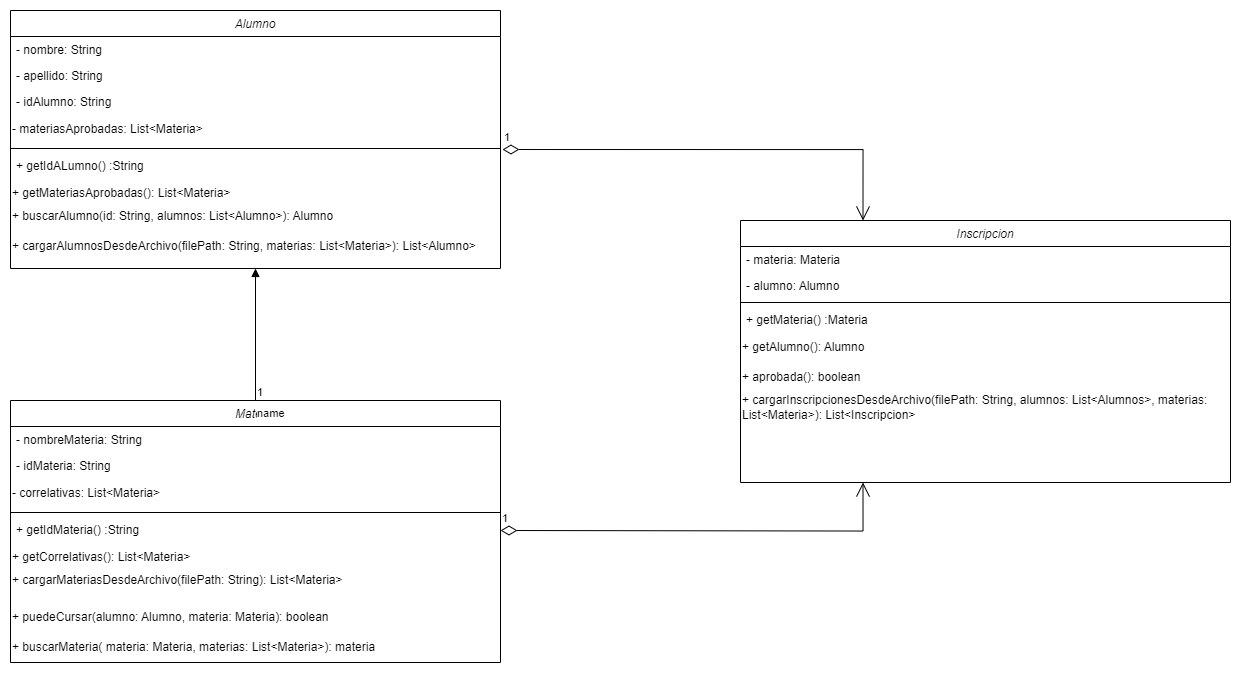

The diagram above was exported from draw.io. Its source (the exported page's mxGraphModel, read from the mxfile embedded in the PNG):
<mxGraphModel dx="2000" dy="568" grid="1" gridSize="10" guides="1" tooltips="1" connect="1" arrows="1" fold="1" page="1" pageScale="1" pageWidth="827" pageHeight="1169" math="0" shadow="0">
  <root>
    <mxCell id="WIyWlLk6GJQsqaUBKTNV-0" />
    <mxCell id="WIyWlLk6GJQsqaUBKTNV-1" parent="WIyWlLk6GJQsqaUBKTNV-0" />
    <mxCell id="zkfFHV4jXpPFQw0GAbJ--0" value="Alumno" style="swimlane;fontStyle=2;align=center;verticalAlign=top;childLayout=stackLayout;horizontal=1;startSize=26;horizontalStack=0;resizeParent=1;resizeLast=0;collapsible=1;marginBottom=0;rounded=0;shadow=0;strokeWidth=1;" parent="WIyWlLk6GJQsqaUBKTNV-1" vertex="1">
      <mxGeometry x="-30" y="10" width="490" height="258" as="geometry">
        <mxRectangle x="230" y="140" width="160" height="26" as="alternateBounds" />
      </mxGeometry>
    </mxCell>
    <mxCell id="zkfFHV4jXpPFQw0GAbJ--1" value="- nombre: String " style="text;align=left;verticalAlign=top;spacingLeft=4;spacingRight=4;overflow=hidden;rotatable=0;points=[[0,0.5],[1,0.5]];portConstraint=eastwest;" parent="zkfFHV4jXpPFQw0GAbJ--0" vertex="1">
      <mxGeometry y="26" width="490" height="26" as="geometry" />
    </mxCell>
    <mxCell id="zkfFHV4jXpPFQw0GAbJ--2" value="- apellido: String" style="text;align=left;verticalAlign=top;spacingLeft=4;spacingRight=4;overflow=hidden;rotatable=0;points=[[0,0.5],[1,0.5]];portConstraint=eastwest;rounded=0;shadow=0;html=0;" parent="zkfFHV4jXpPFQw0GAbJ--0" vertex="1">
      <mxGeometry y="52" width="490" height="26" as="geometry" />
    </mxCell>
    <mxCell id="zkfFHV4jXpPFQw0GAbJ--3" value="- idAlumno: String " style="text;align=left;verticalAlign=top;spacingLeft=4;spacingRight=4;overflow=hidden;rotatable=0;points=[[0,0.5],[1,0.5]];portConstraint=eastwest;rounded=0;shadow=0;html=0;" parent="zkfFHV4jXpPFQw0GAbJ--0" vertex="1">
      <mxGeometry y="78" width="490" height="26" as="geometry" />
    </mxCell>
    <mxCell id="iEClD9WP2Q2Nl0ErzrN4-0" value="- materiasAprobadas: List&amp;lt;Materia&amp;gt;" style="text;strokeColor=none;align=left;fillColor=none;html=1;verticalAlign=middle;whiteSpace=wrap;rounded=0;" parent="zkfFHV4jXpPFQw0GAbJ--0" vertex="1">
      <mxGeometry y="104" width="490" height="30" as="geometry" />
    </mxCell>
    <mxCell id="zkfFHV4jXpPFQw0GAbJ--4" value="" style="line;html=1;strokeWidth=1;align=left;verticalAlign=middle;spacingTop=-1;spacingLeft=3;spacingRight=3;rotatable=0;labelPosition=right;points=[];portConstraint=eastwest;" parent="zkfFHV4jXpPFQw0GAbJ--0" vertex="1">
      <mxGeometry y="134" width="490" height="8" as="geometry" />
    </mxCell>
    <mxCell id="zkfFHV4jXpPFQw0GAbJ--5" value="+ getIdALumno() :String&#10;" style="text;align=left;verticalAlign=top;spacingLeft=4;spacingRight=4;overflow=hidden;rotatable=0;points=[[0,0.5],[1,0.5]];portConstraint=eastwest;" parent="zkfFHV4jXpPFQw0GAbJ--0" vertex="1">
      <mxGeometry y="142" width="490" height="26" as="geometry" />
    </mxCell>
    <mxCell id="74dnQ7F0EY-RlnbEdRR1-0" value="+ getMateriasAprobadas(): List&amp;lt;Materia&amp;gt;" style="text;strokeColor=none;align=left;fillColor=none;html=1;verticalAlign=middle;whiteSpace=wrap;rounded=0;" vertex="1" parent="zkfFHV4jXpPFQw0GAbJ--0">
      <mxGeometry y="168" width="490" height="30" as="geometry" />
    </mxCell>
    <mxCell id="74dnQ7F0EY-RlnbEdRR1-1" value="&lt;div&gt;+ buscarAlumno(id: String, alumnos: List&amp;lt;Alumno&amp;gt;): Alumno&lt;/div&gt;&lt;div&gt;&lt;br&gt;&lt;/div&gt;" style="text;strokeColor=none;align=left;fillColor=none;html=1;verticalAlign=middle;whiteSpace=wrap;rounded=0;" vertex="1" parent="zkfFHV4jXpPFQw0GAbJ--0">
      <mxGeometry y="198" width="490" height="30" as="geometry" />
    </mxCell>
    <mxCell id="74dnQ7F0EY-RlnbEdRR1-3" value="&lt;div&gt;&lt;div&gt;+ cargarAlumnosDesdeArchivo(filePath: String, materias: List&amp;lt;Materia&amp;gt;): List&amp;lt;Alumno&amp;gt;&lt;/div&gt;&lt;/div&gt;&lt;div&gt;&lt;br&gt;&lt;/div&gt;" style="text;strokeColor=none;align=left;fillColor=none;html=1;verticalAlign=middle;whiteSpace=wrap;rounded=0;" vertex="1" parent="zkfFHV4jXpPFQw0GAbJ--0">
      <mxGeometry y="228" width="490" height="30" as="geometry" />
    </mxCell>
    <mxCell id="74dnQ7F0EY-RlnbEdRR1-5" value="Materia" style="swimlane;fontStyle=2;align=center;verticalAlign=top;childLayout=stackLayout;horizontal=1;startSize=26;horizontalStack=0;resizeParent=1;resizeLast=0;collapsible=1;marginBottom=0;rounded=0;shadow=0;strokeWidth=1;" vertex="1" parent="WIyWlLk6GJQsqaUBKTNV-1">
      <mxGeometry x="-30" y="400" width="490" height="262" as="geometry">
        <mxRectangle x="230" y="140" width="160" height="26" as="alternateBounds" />
      </mxGeometry>
    </mxCell>
    <mxCell id="74dnQ7F0EY-RlnbEdRR1-6" value="- nombreMateria: String " style="text;align=left;verticalAlign=top;spacingLeft=4;spacingRight=4;overflow=hidden;rotatable=0;points=[[0,0.5],[1,0.5]];portConstraint=eastwest;" vertex="1" parent="74dnQ7F0EY-RlnbEdRR1-5">
      <mxGeometry y="26" width="490" height="26" as="geometry" />
    </mxCell>
    <mxCell id="74dnQ7F0EY-RlnbEdRR1-8" value="- idMateria: String " style="text;align=left;verticalAlign=top;spacingLeft=4;spacingRight=4;overflow=hidden;rotatable=0;points=[[0,0.5],[1,0.5]];portConstraint=eastwest;rounded=0;shadow=0;html=0;" vertex="1" parent="74dnQ7F0EY-RlnbEdRR1-5">
      <mxGeometry y="52" width="490" height="26" as="geometry" />
    </mxCell>
    <mxCell id="74dnQ7F0EY-RlnbEdRR1-9" value="- correlativas: List&amp;lt;Materia&amp;gt;" style="text;strokeColor=none;align=left;fillColor=none;html=1;verticalAlign=middle;whiteSpace=wrap;rounded=0;" vertex="1" parent="74dnQ7F0EY-RlnbEdRR1-5">
      <mxGeometry y="78" width="490" height="30" as="geometry" />
    </mxCell>
    <mxCell id="74dnQ7F0EY-RlnbEdRR1-10" value="" style="line;html=1;strokeWidth=1;align=left;verticalAlign=middle;spacingTop=-1;spacingLeft=3;spacingRight=3;rotatable=0;labelPosition=right;points=[];portConstraint=eastwest;" vertex="1" parent="74dnQ7F0EY-RlnbEdRR1-5">
      <mxGeometry y="108" width="490" height="8" as="geometry" />
    </mxCell>
    <mxCell id="74dnQ7F0EY-RlnbEdRR1-11" value="+ getIdMateria() :String&#10;" style="text;align=left;verticalAlign=top;spacingLeft=4;spacingRight=4;overflow=hidden;rotatable=0;points=[[0,0.5],[1,0.5]];portConstraint=eastwest;" vertex="1" parent="74dnQ7F0EY-RlnbEdRR1-5">
      <mxGeometry y="116" width="490" height="26" as="geometry" />
    </mxCell>
    <mxCell id="74dnQ7F0EY-RlnbEdRR1-12" value="+ getCorrelativas(): List&amp;lt;Materia&amp;gt;" style="text;strokeColor=none;align=left;fillColor=none;html=1;verticalAlign=middle;whiteSpace=wrap;rounded=0;" vertex="1" parent="74dnQ7F0EY-RlnbEdRR1-5">
      <mxGeometry y="142" width="490" height="30" as="geometry" />
    </mxCell>
    <mxCell id="74dnQ7F0EY-RlnbEdRR1-14" value="&lt;div&gt;&lt;div&gt;+ cargarMateriasDesdeArchivo(filePath: String): List&amp;lt;Materia&amp;gt;&lt;/div&gt;&lt;/div&gt;&lt;div&gt;&lt;br&gt;&lt;/div&gt;" style="text;strokeColor=none;align=left;fillColor=none;html=1;verticalAlign=middle;whiteSpace=wrap;rounded=0;" vertex="1" parent="74dnQ7F0EY-RlnbEdRR1-5">
      <mxGeometry y="172" width="490" height="30" as="geometry" />
    </mxCell>
    <mxCell id="74dnQ7F0EY-RlnbEdRR1-15" value="&lt;div&gt;&lt;div&gt;+ puedeCursar(alumno: Alumno, materia: Materia): boolean&lt;/div&gt;&lt;/div&gt;" style="text;strokeColor=none;align=left;fillColor=none;html=1;verticalAlign=middle;whiteSpace=wrap;rounded=0;" vertex="1" parent="74dnQ7F0EY-RlnbEdRR1-5">
      <mxGeometry y="202" width="490" height="30" as="geometry" />
    </mxCell>
    <mxCell id="74dnQ7F0EY-RlnbEdRR1-16" value="+ buscarMateria( materia: Materia, materias: List&amp;lt;Materia&amp;gt;): materia" style="text;strokeColor=none;align=left;fillColor=none;html=1;verticalAlign=middle;whiteSpace=wrap;rounded=0;" vertex="1" parent="74dnQ7F0EY-RlnbEdRR1-5">
      <mxGeometry y="232" width="490" height="30" as="geometry" />
    </mxCell>
    <mxCell id="74dnQ7F0EY-RlnbEdRR1-17" value="Inscripcion" style="swimlane;fontStyle=2;align=center;verticalAlign=top;childLayout=stackLayout;horizontal=1;startSize=26;horizontalStack=0;resizeParent=1;resizeLast=0;collapsible=1;marginBottom=0;rounded=0;shadow=0;strokeWidth=1;" vertex="1" parent="WIyWlLk6GJQsqaUBKTNV-1">
      <mxGeometry x="700" y="220" width="490" height="262" as="geometry">
        <mxRectangle x="230" y="140" width="160" height="26" as="alternateBounds" />
      </mxGeometry>
    </mxCell>
    <mxCell id="74dnQ7F0EY-RlnbEdRR1-18" value="- materia: Materia" style="text;align=left;verticalAlign=top;spacingLeft=4;spacingRight=4;overflow=hidden;rotatable=0;points=[[0,0.5],[1,0.5]];portConstraint=eastwest;" vertex="1" parent="74dnQ7F0EY-RlnbEdRR1-17">
      <mxGeometry y="26" width="490" height="26" as="geometry" />
    </mxCell>
    <mxCell id="74dnQ7F0EY-RlnbEdRR1-19" value="- alumno: Alumno" style="text;align=left;verticalAlign=top;spacingLeft=4;spacingRight=4;overflow=hidden;rotatable=0;points=[[0,0.5],[1,0.5]];portConstraint=eastwest;rounded=0;shadow=0;html=0;" vertex="1" parent="74dnQ7F0EY-RlnbEdRR1-17">
      <mxGeometry y="52" width="490" height="26" as="geometry" />
    </mxCell>
    <mxCell id="74dnQ7F0EY-RlnbEdRR1-21" value="" style="line;html=1;strokeWidth=1;align=left;verticalAlign=middle;spacingTop=-1;spacingLeft=3;spacingRight=3;rotatable=0;labelPosition=right;points=[];portConstraint=eastwest;" vertex="1" parent="74dnQ7F0EY-RlnbEdRR1-17">
      <mxGeometry y="78" width="490" height="8" as="geometry" />
    </mxCell>
    <mxCell id="74dnQ7F0EY-RlnbEdRR1-22" value="+ getMateria() :Materia&#10;" style="text;align=left;verticalAlign=top;spacingLeft=4;spacingRight=4;overflow=hidden;rotatable=0;points=[[0,0.5],[1,0.5]];portConstraint=eastwest;" vertex="1" parent="74dnQ7F0EY-RlnbEdRR1-17">
      <mxGeometry y="86" width="490" height="26" as="geometry" />
    </mxCell>
    <mxCell id="74dnQ7F0EY-RlnbEdRR1-23" value="+ getAlumno(): Alumno" style="text;strokeColor=none;align=left;fillColor=none;html=1;verticalAlign=middle;whiteSpace=wrap;rounded=0;" vertex="1" parent="74dnQ7F0EY-RlnbEdRR1-17">
      <mxGeometry y="112" width="490" height="30" as="geometry" />
    </mxCell>
    <mxCell id="74dnQ7F0EY-RlnbEdRR1-24" value="&lt;div&gt;&lt;div&gt;+ aprobada(): boolean&lt;/div&gt;&lt;/div&gt;" style="text;strokeColor=none;align=left;fillColor=none;html=1;verticalAlign=middle;whiteSpace=wrap;rounded=0;" vertex="1" parent="74dnQ7F0EY-RlnbEdRR1-17">
      <mxGeometry y="142" width="490" height="30" as="geometry" />
    </mxCell>
    <mxCell id="74dnQ7F0EY-RlnbEdRR1-28" value="1" style="endArrow=open;html=1;endSize=12;startArrow=diamondThin;startSize=14;startFill=0;edgeStyle=orthogonalEdgeStyle;align=left;verticalAlign=bottom;rounded=0;entryX=0.25;entryY=1;entryDx=0;entryDy=0;" edge="1" parent="74dnQ7F0EY-RlnbEdRR1-17" target="74dnQ7F0EY-RlnbEdRR1-17">
      <mxGeometry x="-1" y="3" relative="1" as="geometry">
        <mxPoint x="-240" y="310" as="sourcePoint" />
        <mxPoint x="250" y="130" as="targetPoint" />
      </mxGeometry>
    </mxCell>
    <mxCell id="74dnQ7F0EY-RlnbEdRR1-26" value="+ cargarInscripcionesDesdeArchivo(filePath: String, alumnos: List&amp;lt;Alumnos&amp;gt;, materias: List&amp;lt;Materia&amp;gt;): List&amp;lt;Inscripcion&amp;gt;" style="text;strokeColor=none;align=left;fillColor=none;html=1;verticalAlign=middle;whiteSpace=wrap;rounded=0;" vertex="1" parent="74dnQ7F0EY-RlnbEdRR1-17">
      <mxGeometry y="172" width="490" height="30" as="geometry" />
    </mxCell>
    <mxCell id="74dnQ7F0EY-RlnbEdRR1-27" value="1" style="endArrow=open;html=1;endSize=12;startArrow=diamondThin;startSize=14;startFill=0;edgeStyle=orthogonalEdgeStyle;align=left;verticalAlign=bottom;rounded=0;exitX=1.004;exitY=-0.115;exitDx=0;exitDy=0;exitPerimeter=0;entryX=0.25;entryY=0;entryDx=0;entryDy=0;" edge="1" parent="WIyWlLk6GJQsqaUBKTNV-1" source="zkfFHV4jXpPFQw0GAbJ--5" target="74dnQ7F0EY-RlnbEdRR1-17">
      <mxGeometry x="-1" y="3" relative="1" as="geometry">
        <mxPoint x="530" y="190" as="sourcePoint" />
        <mxPoint x="690" y="190" as="targetPoint" />
      </mxGeometry>
    </mxCell>
    <mxCell id="74dnQ7F0EY-RlnbEdRR1-29" value="name" style="endArrow=block;endFill=1;html=1;edgeStyle=orthogonalEdgeStyle;align=left;verticalAlign=top;rounded=0;exitX=0.5;exitY=0;exitDx=0;exitDy=0;entryX=0.5;entryY=1;entryDx=0;entryDy=0;" edge="1" parent="WIyWlLk6GJQsqaUBKTNV-1" source="74dnQ7F0EY-RlnbEdRR1-5" target="74dnQ7F0EY-RlnbEdRR1-3">
      <mxGeometry x="-1" relative="1" as="geometry">
        <mxPoint x="520" y="440" as="sourcePoint" />
        <mxPoint x="680" y="440" as="targetPoint" />
      </mxGeometry>
    </mxCell>
    <mxCell id="74dnQ7F0EY-RlnbEdRR1-30" value="1" style="edgeLabel;resizable=0;html=1;align=left;verticalAlign=bottom;" connectable="0" vertex="1" parent="74dnQ7F0EY-RlnbEdRR1-29">
      <mxGeometry x="-1" relative="1" as="geometry" />
    </mxCell>
  </root>
</mxGraphModel>